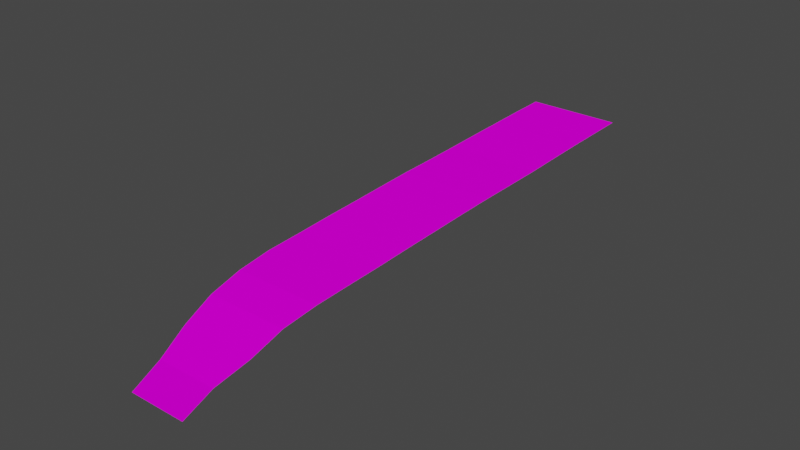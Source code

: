 # Source: SM_ROAD_08.blend  (saved by Blender 3.1.7; exported with 4.5.12 LTS)
import bpy
from mathutils import Matrix  # noqa: F401  (used for matrix-valued properties, if any)

bpy.ops.wm.read_factory_settings(use_empty=True)
scene = bpy.context.scene
scene.name = 'Scene'

# ---- collections
col_sm_road_08 = bpy.data.collections.new('SM_ROAD_08'); scene.collection.children.link(col_sm_road_08)

# ---- images (referenced by path relative to the original .blend; pixels are not part of the script)
import os
ASSET_DIR = os.environ.get("B2B_ASSET_DIR", "")  # directory of the original .blend (textures are referenced by path, not embedded)
HERE = os.path.dirname(os.path.abspath(__file__))  # packed textures are extracted next to this script under _unpacked/

def load_image(name, relpath, width, height, colorspace="sRGB"):
    """Load a texture the original file referenced (path relative to the .blend, or extracted next to this script)."""
    p = next((c for c in (os.path.join(HERE, relpath), os.path.join(ASSET_DIR, relpath)) if relpath and os.path.exists(c)), "")
    if p:
        img = bpy.data.images.load(p, check_existing=True)
        img.name = name
    else:  # same state as the original file: an image datablock whose file is absent (Cycles renders it pink)
        img = bpy.data.images.new(name, width, height)
        img.source = "FILE"
        img.filepath = "//" + (relpath or name)
    img.colorspace_settings.name = colorspace
    return img
img_asph_png = load_image('asph.PNG', 'asph.PNG', 1024, 1024, 'sRGB')

# ---- materials (node trees are filled in below, after node groups)
mat_sm_road_08_0 = bpy.data.materials.new('SM_ROAD_08.0')
mat_sm_road_08_0.use_transparent_shadow = False
mat_sm_road_08_0.diffuse_color = (0.5882, 0.5882, 0.5882, 1.0)
mat_sm_road_08_0.roughness = 1.0
mat_sm_road_08_0.specular_intensity = 0.0

# ---- material node trees
mat_sm_road_08_0.use_nodes = True; mat_sm_road_08_0.node_tree.nodes.clear()
_N = mat_sm_road_08_0.node_tree.nodes; _L = mat_sm_road_08_0.node_tree.links
n0 = _N.new('ShaderNodeBsdfPrincipled'); n0.name = 'Principled BSDF'; n0.location = (10, 300)
n0.distribution = 'GGX'
n0.subsurface_method = 'RANDOM_WALK_SKIN'
n0.inputs[2].default_value = 1.0
n0.inputs[3].default_value = 1.45
n0.inputs[13].default_value = 0.0
n0.inputs[27].default_value = (0.0, 0.0, 0.0, 1.0)
n0.inputs[28].default_value = 1.0
n1 = _N.new('ShaderNodeOutputMaterial'); n1.name = 'Material Output'; n1.location = (300, 300)
n2 = _N.new('ShaderNodeTexImage'); n2.name = 'Image Texture'; n2.location = (-300, 600)
n2.label = 'asph'
n2.image = img_asph_png
_L.new(n0.outputs[0], n1.inputs[0])
_L.new(n2.outputs[0], n0.inputs[0])
n1.is_active_output = True

# ---- world
world_world = bpy.data.worlds.new('World'); scene.world = world_world
world_world.use_nodes = True; world_world.node_tree.nodes.clear()
_N = world_world.node_tree.nodes; _L = world_world.node_tree.links
n0 = _N.new('ShaderNodeOutputWorld'); n0.name = 'World Output'; n0.location = (300, 300)
n1 = _N.new('ShaderNodeBackground'); n1.name = 'Background'; n1.location = (10, 300)
n1.inputs[0].default_value = (0.05088, 0.05088, 0.05088, 1.0)
_L.new(n1.outputs[0], n0.inputs[0])
n0.is_active_output = True
world_world.color = (0.05088, 0.05088, 0.05088)
world_world.use_sun_shadow = False
world_world.sun_shadow_jitter_overblur = 0.0

# ---- meshes
me_sm_road_08 = bpy.data.meshes.new('SM_ROAD_08')
me_sm_road_08.from_pydata([(-12.05, 68.65, 20.68), (10.32, 68.67, 20.68), (-12.04, 59.93, 20.48), (10.32, 59.95, 20.48), (10.33, 51.23, 20.27), (-11.93, 51.21, 20.27), (-11.92, 42.5, 19.98), (10.34, 42.51, 19.98), (-11.92, 33.78, 19.64), (10.34, 33.8, 19.65), (-11.72, 25.06, 19.49), (10.35, 25.08, 19.49), (10.36, 16.36, 19.35), (-11.63, 16.35, 19.35), (-11.5, 7.629, 19.06), (-11.36, -1.089, 18.74), (10.37, 7.646, 19.1), (10.37, -1.071, 18.76), (-11.25, -9.806, 18.45), (10.38, -9.789, 18.45), (-11.1, -18.52, 18.08), (10.39, -18.51, 18.07), (-10.94, -27.24, 17.8), (-9.932, -35.96, 17.5), (10.39, -27.22, 17.79), (-8.38, -44.67, 16.66), (10.4, -35.94, 17.49), (10.41, -44.66, 16.66), (-5.802, -53.39, 15.21), (11.33, -53.37, 15.21), (11.35, -62.09, 13.86), (-2.206, -62.1, 13.86), (1.004, -70.82, 13.2), (13.8, -70.81, 13.34)], [], [(0, 2, 1), (1, 2, 3), (2, 5, 3), (3, 5, 4), (5, 6, 4), (4, 6, 7), (6, 8, 7), (7, 8, 9), (8, 10, 9), (9, 10, 11), (10, 13, 11), (11, 13, 12), (13, 14, 12), (12, 14, 16), (14, 15, 16), (16, 15, 17), (15, 18, 17), (17, 18, 19), (18, 20, 19), (19, 20, 21), (20, 22, 21), (21, 22, 24), (22, 23, 24), (24, 23, 26), (23, 25, 26), (26, 25, 27), (25, 28, 27), (27, 28, 29), (28, 31, 29), (29, 31, 30), (31, 32, 30), (30, 32, 33)])
me_sm_road_08.polygons.foreach_set('use_smooth', [True] * 32)
_k = set([(0, 1), (0, 2), (1, 2), (1, 3), (2, 3), (2, 5), (3, 4), (3, 5), (4, 5), (4, 6), (4, 7), (5, 6), (6, 7), (6, 8), (7, 8), (7, 9), (8, 9), (8, 10), (9, 10), (9, 11), (10, 11), (10, 13), (11, 12), (11, 13), (12, 13), (12, 14), (12, 16), (13, 14), (14, 15), (14, 16), (15, 16), (15, 17), (15, 18), (16, 17), (17, 18), (17, 19), (18, 19), (18, 20), (19, 20), (19, 21), (20, 21), (20, 22), (21, 22), (21, 24), (22, 23), (22, 24), (23, 24), (23, 25), (23, 26), (24, 26), (25, 26), (25, 27), (25, 28), (26, 27), (27, 28), (27, 29), (28, 29), (28, 31), (29, 30), (29, 31), (30, 31), (30, 32), (30, 33), (31, 32), (32, 33)])
me_sm_road_08.attributes.new('sharp_edge', 'BOOLEAN', 'EDGE').data.foreach_set('value', [ (min(e.vertices), max(e.vertices)) in _k for e in me_sm_road_08.edges])
_uv = me_sm_road_08.uv_layers.new(name='UVMap')
_uv.uv.foreach_set('vector', [47.57, -23.05, 47.57, -23.96, 45.24, -23.05, 45.24, -23.05, 47.57, -23.96, 45.24, -23.96, 47.57, -23.96, 47.56, -24.87, 45.24, -23.96, 45.24, -23.96, 47.56, -24.87, 45.24, -24.87, 47.56, -24.87, 47.56, -25.78, 45.24, -24.87, 45.24, -24.87, 47.56, -25.78, 45.24, -25.77, 47.56, -25.78, 47.56, -26.68, 45.24, -25.77, 45.24, -25.77, 47.56, -26.68, 45.24, -26.68, 47.56, -26.68, 47.54, -27.59, 45.24, -26.68, 45.24, -26.68, 47.54, -27.59, 45.24, -27.59, 47.54, -27.59, 47.53, -28.5, 45.24, -27.59, 45.24, -27.59, 47.53, -28.5, 45.24, -28.5, 47.53, -28.5, 47.51, -29.41, 45.24, -28.5, 45.24, -28.5, 47.51, -29.41, 45.24, -29.41, 47.51, -29.41, 47.5, -30.32, 45.24, -29.41, 45.24, -29.41, 47.5, -30.32, 45.23, -30.32, 47.5, -30.32, 47.49, -31.23, 45.23, -30.32, 45.23, -30.32, 47.49, -31.23, 45.23, -31.22, 47.49, -31.23, 47.47, -32.13, 45.23, -31.22, 45.23, -31.22, 47.47, -32.13, 45.23, -32.13, 47.47, -32.13, 47.46, -33.04, 45.23, -32.13, 45.23, -32.13, 47.46, -33.04, 45.23, -33.04, 47.46, -33.04, 47.35, -33.95, 45.23, -33.04, 45.23, -33.04, 47.35, -33.95, 45.23, -33.95, 47.35, -33.95, 47.19, -34.86, 45.23, -33.95, 45.23, -33.95, 47.19, -34.86, 45.23, -34.86, 47.19, -34.86, 46.92, -35.77, 45.23, -34.86, 45.23, -34.86, 46.92, -35.77, 45.14, -35.77, 46.92, -35.77, 46.55, -36.68, 45.14, -35.77, 45.14, -35.77, 46.55, -36.68, 45.13, -36.67, 46.55, -36.68, 46.21, -37.58, 45.13, -36.67, 45.13, -36.67, 46.21, -37.58, 44.88, -37.58])
_ca = me_sm_road_08.color_attributes.new('Col', 'BYTE_COLOR', 'CORNER')
_ca.data.foreach_set('color', [0.162, 0.147, 0.1329, 1.0, 0.162, 0.147, 0.1329, 1.0, 0.162, 0.147, 0.1329, 1.0, 0.162, 0.147, 0.1329, 1.0, 0.162, 0.147, 0.1329, 1.0, 0.162, 0.147, 0.1329, 1.0, 0.162, 0.147, 0.1329, 1.0, 0.162, 0.1441, 0.1301, 1.0, 0.162, 0.147, 0.1329, 1.0, 0.162, 0.147, 0.1329, 1.0, 0.162, 0.1441, 0.1301, 1.0, 0.162, 0.1441, 0.1301, 1.0, 0.162, 0.1441, 0.1301, 1.0, 0.159, 0.1413, 0.1274, 1.0, 0.162, 0.1441, 0.1301, 1.0, 0.162, 0.1441, 0.1301, 1.0, 0.159, 0.1413, 0.1274, 1.0, 0.159, 0.1441, 0.1274, 1.0, 0.159, 0.1413, 0.1274, 1.0, 0.159, 0.1441, 0.1301, 1.0, 0.159, 0.1441, 0.1274, 1.0, 0.159, 0.1441, 0.1274, 1.0, 0.162, 0.1441, 0.1301, 1.0, 0.162, 0.1441, 0.1301, 1.0, 0.162, 0.1441, 0.1301, 1.0, 0.1651, 0.15, 0.1329, 1.0, 0.162, 0.1441, 0.1301, 1.0, 0.162, 0.1441, 0.1301, 1.0, 0.1651, 0.15, 0.1329, 1.0, 0.1651, 0.15, 0.1329, 1.0, 0.1651, 0.15, 0.1329, 1.0, 0.162, 0.147, 0.1329, 1.0, 0.1651, 0.15, 0.1329, 1.0, 0.1651, 0.15, 0.1329, 1.0, 0.162, 0.147, 0.1329, 1.0, 0.162, 0.147, 0.1329, 1.0, 0.162, 0.147, 0.1329, 1.0, 0.159, 0.1441, 0.1274, 1.0, 0.162, 0.147, 0.1329, 1.0, 0.162, 0.147, 0.1329, 1.0, 0.159, 0.1441, 0.1274, 1.0, 0.159, 0.1441, 0.1301, 1.0, 0.159, 0.1441, 0.1274, 1.0, 0.159, 0.1413, 0.1274, 1.0, 0.159, 0.1441, 0.1301, 1.0, 0.159, 0.1441, 0.1301, 1.0, 0.159, 0.1413, 0.1274, 1.0, 0.1559, 0.1413, 0.1274, 1.0, 0.159, 0.1413, 0.1274, 1.0, 0.1559, 0.1413, 0.1274, 1.0, 0.1559, 0.1413, 0.1274, 1.0, 0.1559, 0.1413, 0.1274, 1.0, 0.1559, 0.1413, 0.1274, 1.0, 0.1559, 0.1413, 0.1274, 1.0, 0.1559, 0.1413, 0.1274, 1.0, 0.1559, 0.1413, 0.1274, 1.0, 0.1559, 0.1413, 0.1274, 1.0, 0.1559, 0.1413, 0.1274, 1.0, 0.1559, 0.1413, 0.1274, 1.0, 0.1559, 0.1413, 0.1274, 1.0, 0.1559, 0.1413, 0.1274, 1.0, 0.159, 0.1441, 0.1301, 1.0, 0.1559, 0.1413, 0.1274, 1.0, 0.1559, 0.1413, 0.1274, 1.0, 0.159, 0.1441, 0.1301, 1.0, 0.159, 0.1441, 0.1301, 1.0, 0.159, 0.1441, 0.1301, 1.0, 0.147, 0.1329, 0.1195, 1.0, 0.159, 0.1441, 0.1301, 1.0, 0.159, 0.1441, 0.1301, 1.0, 0.147, 0.1329, 0.1195, 1.0, 0.147, 0.1329, 0.1195, 1.0, 0.147, 0.1329, 0.1195, 1.0, 0.1248, 0.1119, 0.1022, 1.0, 0.147, 0.1329, 0.1195, 1.0, 0.147, 0.1329, 0.1195, 1.0, 0.1248, 0.1119, 0.1022, 1.0, 0.1221, 0.1119, 0.0999, 1.0, 0.1248, 0.1119, 0.1022, 1.0, 0.1119, 0.1022, 0.09084, 1.0, 0.1221, 0.1119, 0.0999, 1.0, 0.1221, 0.1095, 0.0999, 1.0, 0.1119, 0.1022, 0.09084, 1.0, 0.1119, 0.1022, 0.09084, 1.0, 0.1119, 0.1022, 0.09084, 1.0, 0.1248, 0.1119, 0.1022, 1.0, 0.1119, 0.1022, 0.09084, 1.0, 0.1119, 0.1022, 0.09084, 1.0, 0.1248, 0.1119, 0.1022, 1.0, 0.1301, 0.117, 0.107, 1.0, 0.1248, 0.1119, 0.1022, 1.0, 0.1441, 0.1301, 0.117, 1.0, 0.1301, 0.117, 0.107, 1.0, 0.1301, 0.117, 0.107, 1.0, 0.1441, 0.1301, 0.117, 1.0, 0.147, 0.1329, 0.1195, 1.0])
_ca = me_sm_road_08.color_attributes.new('Col.001', 'BYTE_COLOR', 'CORNER')
_ca.data.foreach_set('color', [0.004391, 0.005182, 0.006512, 1.0, 0.004391, 0.005182, 0.006512, 1.0, 0.004391, 0.005182, 0.006512, 1.0, 0.004391, 0.005182, 0.006512, 1.0, 0.004391, 0.005182, 0.006512, 1.0, 0.004391, 0.005182, 0.006512, 1.0, 0.004391, 0.005182, 0.006512, 1.0, 0.004391, 0.005182, 0.006512, 1.0, 0.004391, 0.005182, 0.006512, 1.0, 0.004391, 0.005182, 0.006512, 1.0, 0.004391, 0.005182, 0.006512, 1.0, 0.004391, 0.005182, 0.006512, 1.0, 0.004391, 0.005182, 0.006512, 1.0, 0.004391, 0.005182, 0.006512, 1.0, 0.004391, 0.005182, 0.006512, 1.0, 0.004391, 0.005182, 0.006512, 1.0, 0.004391, 0.005182, 0.006512, 1.0, 0.004391, 0.005182, 0.006512, 1.0, 0.004391, 0.005182, 0.006512, 1.0, 0.004391, 0.005182, 0.006512, 1.0, 0.004391, 0.005182, 0.006512, 1.0, 0.004391, 0.005182, 0.006512, 1.0, 0.004391, 0.005182, 0.006512, 1.0, 0.004391, 0.005182, 0.006512, 1.0, 0.004391, 0.005182, 0.006512, 1.0, 0.004391, 0.005182, 0.006049, 1.0, 0.004391, 0.005182, 0.006512, 1.0, 0.004391, 0.005182, 0.006512, 1.0, 0.004391, 0.005182, 0.006049, 1.0, 0.004391, 0.005182, 0.006049, 1.0, 0.004391, 0.005182, 0.006049, 1.0, 0.004391, 0.005182, 0.006512, 1.0, 0.004391, 0.005182, 0.006049, 1.0, 0.004391, 0.005182, 0.006049, 1.0, 0.004391, 0.005182, 0.006512, 1.0, 0.004391, 0.005182, 0.006512, 1.0, 0.004391, 0.005182, 0.006512, 1.0, 0.004391, 0.005182, 0.006512, 1.0, 0.004391, 0.005182, 0.006512, 1.0, 0.004391, 0.005182, 0.006512, 1.0, 0.004391, 0.005182, 0.006512, 1.0, 0.004391, 0.005182, 0.006512, 1.0, 0.004391, 0.005182, 0.006512, 1.0, 0.004391, 0.005182, 0.006512, 1.0, 0.004391, 0.005182, 0.006512, 1.0, 0.004391, 0.005182, 0.006512, 1.0, 0.004391, 0.005182, 0.006512, 1.0, 0.004391, 0.005182, 0.006512, 1.0, 0.004391, 0.005182, 0.006512, 1.0, 0.004391, 0.005182, 0.006512, 1.0, 0.004391, 0.005182, 0.006512, 1.0, 0.004391, 0.005182, 0.006512, 1.0, 0.004391, 0.005182, 0.006512, 1.0, 0.004391, 0.005182, 0.006512, 1.0, 0.004391, 0.005182, 0.006512, 1.0, 0.004391, 0.005182, 0.006512, 1.0, 0.004391, 0.005182, 0.006512, 1.0, 0.004391, 0.005182, 0.006512, 1.0, 0.004391, 0.005182, 0.006512, 1.0, 0.004391, 0.005182, 0.006512, 1.0, 0.004391, 0.005182, 0.006512, 1.0, 0.004391, 0.005182, 0.006512, 1.0, 0.004391, 0.005182, 0.006512, 1.0, 0.004391, 0.005182, 0.006512, 1.0, 0.004391, 0.005182, 0.006512, 1.0, 0.004391, 0.005182, 0.006512, 1.0, 0.004391, 0.005182, 0.006512, 1.0, 0.004391, 0.005182, 0.006512, 1.0, 0.004391, 0.005182, 0.006512, 1.0, 0.004391, 0.005182, 0.006512, 1.0, 0.004391, 0.005182, 0.006512, 1.0, 0.004391, 0.005182, 0.006512, 1.0, 0.004391, 0.005182, 0.006512, 1.0, 0.004777, 0.005605, 0.006512, 1.0, 0.004391, 0.005182, 0.006512, 1.0, 0.004391, 0.005182, 0.006512, 1.0, 0.004777, 0.005605, 0.006512, 1.0, 0.004777, 0.005605, 0.006512, 1.0, 0.004777, 0.005605, 0.006512, 1.0, 0.004777, 0.005605, 0.006995, 1.0, 0.004777, 0.005605, 0.006512, 1.0, 0.004777, 0.005605, 0.006512, 1.0, 0.004777, 0.005605, 0.006995, 1.0, 0.004777, 0.005605, 0.006995, 1.0, 0.004777, 0.005605, 0.006995, 1.0, 0.004777, 0.005605, 0.006512, 1.0, 0.004777, 0.005605, 0.006995, 1.0, 0.004777, 0.005605, 0.006995, 1.0, 0.004777, 0.005605, 0.006512, 1.0, 0.004777, 0.005605, 0.006512, 1.0, 0.004777, 0.005605, 0.006512, 1.0, 0.004391, 0.005182, 0.006512, 1.0, 0.004777, 0.005605, 0.006512, 1.0, 0.004777, 0.005605, 0.006512, 1.0, 0.004391, 0.005182, 0.006512, 1.0, 0.004391, 0.005182, 0.006512, 1.0])
me_sm_road_08.materials.append(mat_sm_road_08_0)
me_sm_road_08.use_remesh_fix_poles = True
me_sm_road_08.use_remesh_preserve_attributes = False
me_sm_road_08.update()

# ---- objects
ob_sm_road_08 = bpy.data.objects.new('SM_ROAD_08', me_sm_road_08)

# ---- transforms, parenting, visibility, modifiers, constraints
ob_sm_road_08.location = (0.0, 0.0, 0.0)
ob_sm_road_08.rotation_mode = 'QUATERNION'
ob_sm_road_08.rotation_quaternion = (1.0, 0.0, 0.0, 0.0)
_m = ob_sm_road_08.modifiers.new('EdgeSplit', 'EDGE_SPLIT')
_m.use_edge_angle = False

# ---- collection membership
col_sm_road_08.objects.link(ob_sm_road_08)

# ---- scene / render settings (as saved in the file)
scene.frame_start = 1; scene.frame_end = 250; scene.frame_set(1)
scene.render.engine = 'BLENDER_EEVEE_NEXT'
scene.cycles.sampling_pattern = 'TABULATED_SOBOL'
scene.cycles.use_light_tree = False
scene.view_settings.view_transform = 'Filmic'
bpy.context.view_layer.update()

# ---- added for rendering (the .blend has no active camera and no usable light): camera, sun
cam_auto = bpy.data.cameras.new('AutoCamera')
cam_auto.lens = 50.0
cam_auto.sensor_width = 36.0
cam_auto.clip_end = 2306.61
ob_auto_camera = bpy.data.objects.new('AutoCamera', cam_auto)
scene.collection.objects.link(ob_auto_camera)
ob_auto_camera.location = (132.307, -158.793, 122.087)
ob_auto_camera.rotation_euler = (1.09748, -7.21219e-08, 0.694738)
scene.camera = ob_auto_camera
light_auto_sun = bpy.data.lights.new('AutoSun', 'SUN')
light_auto_sun.energy = 3.0
light_auto_sun.angle = 0.0523599
ob_auto_sun = bpy.data.objects.new('AutoSun', light_auto_sun)
scene.collection.objects.link(ob_auto_sun)
ob_auto_sun.rotation_euler = (0.872665, 0.174533, 0.523599)
bpy.context.view_layer.update()

